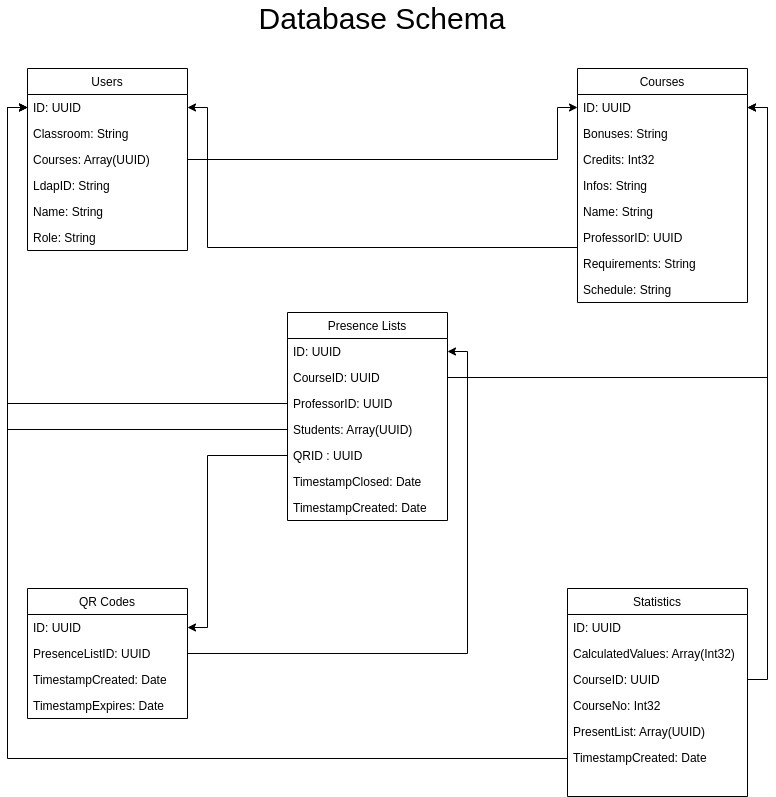

The diagram above was exported from draw.io. Its source (the exported page's mxGraphModel, read from the mxfile embedded in the PNG):
<mxGraphModel dx="1350" dy="744" grid="1" gridSize="10" guides="1" tooltips="1" connect="1" arrows="1" fold="1" page="1" pageScale="1" pageWidth="827" pageHeight="1169" math="0" shadow="0">
  <root>
    <mxCell id="WIyWlLk6GJQsqaUBKTNV-0" />
    <mxCell id="WIyWlLk6GJQsqaUBKTNV-1" parent="WIyWlLk6GJQsqaUBKTNV-0" />
    <mxCell id="zkfFHV4jXpPFQw0GAbJ--0" value="Users" style="swimlane;fontStyle=0;align=center;verticalAlign=top;childLayout=stackLayout;horizontal=1;startSize=26;horizontalStack=0;resizeParent=1;resizeLast=0;collapsible=1;marginBottom=0;rounded=0;shadow=0;strokeWidth=1;" parent="WIyWlLk6GJQsqaUBKTNV-1" vertex="1">
      <mxGeometry x="30" y="90" width="160" height="182" as="geometry">
        <mxRectangle x="230" y="140" width="160" height="26" as="alternateBounds" />
      </mxGeometry>
    </mxCell>
    <mxCell id="zkfFHV4jXpPFQw0GAbJ--1" value="ID: UUID" style="text;align=left;verticalAlign=top;spacingLeft=4;spacingRight=4;overflow=hidden;rotatable=0;points=[[0,0.5],[1,0.5]];portConstraint=eastwest;" parent="zkfFHV4jXpPFQw0GAbJ--0" vertex="1">
      <mxGeometry y="26" width="160" height="26" as="geometry" />
    </mxCell>
    <mxCell id="zkfFHV4jXpPFQw0GAbJ--2" value="Classroom: String" style="text;align=left;verticalAlign=top;spacingLeft=4;spacingRight=4;overflow=hidden;rotatable=0;points=[[0,0.5],[1,0.5]];portConstraint=eastwest;rounded=0;shadow=0;html=0;" parent="zkfFHV4jXpPFQw0GAbJ--0" vertex="1">
      <mxGeometry y="52" width="160" height="26" as="geometry" />
    </mxCell>
    <mxCell id="zkfFHV4jXpPFQw0GAbJ--3" value="Courses: Array(UUID)" style="text;align=left;verticalAlign=top;spacingLeft=4;spacingRight=4;overflow=hidden;rotatable=0;points=[[0,0.5],[1,0.5]];portConstraint=eastwest;rounded=0;shadow=0;html=0;" parent="zkfFHV4jXpPFQw0GAbJ--0" vertex="1">
      <mxGeometry y="78" width="160" height="26" as="geometry" />
    </mxCell>
    <mxCell id="zkfFHV4jXpPFQw0GAbJ--5" value="LdapID: String" style="text;align=left;verticalAlign=top;spacingLeft=4;spacingRight=4;overflow=hidden;rotatable=0;points=[[0,0.5],[1,0.5]];portConstraint=eastwest;" parent="zkfFHV4jXpPFQw0GAbJ--0" vertex="1">
      <mxGeometry y="104" width="160" height="26" as="geometry" />
    </mxCell>
    <mxCell id="4aojGBsJJ-nbhIv72kHn-0" value="Name: String" style="text;align=left;verticalAlign=top;spacingLeft=4;spacingRight=4;overflow=hidden;rotatable=0;points=[[0,0.5],[1,0.5]];portConstraint=eastwest;" parent="zkfFHV4jXpPFQw0GAbJ--0" vertex="1">
      <mxGeometry y="130" width="160" height="26" as="geometry" />
    </mxCell>
    <mxCell id="4aojGBsJJ-nbhIv72kHn-1" value="Role: String" style="text;align=left;verticalAlign=top;spacingLeft=4;spacingRight=4;overflow=hidden;rotatable=0;points=[[0,0.5],[1,0.5]];portConstraint=eastwest;" parent="zkfFHV4jXpPFQw0GAbJ--0" vertex="1">
      <mxGeometry y="156" width="160" height="26" as="geometry" />
    </mxCell>
    <mxCell id="zkfFHV4jXpPFQw0GAbJ--6" value="Presence Lists" style="swimlane;fontStyle=0;align=center;verticalAlign=top;childLayout=stackLayout;horizontal=1;startSize=26;horizontalStack=0;resizeParent=1;resizeLast=0;collapsible=1;marginBottom=0;rounded=0;shadow=0;strokeWidth=1;" parent="WIyWlLk6GJQsqaUBKTNV-1" vertex="1">
      <mxGeometry x="290" y="334" width="160" height="208" as="geometry">
        <mxRectangle x="130" y="380" width="160" height="26" as="alternateBounds" />
      </mxGeometry>
    </mxCell>
    <mxCell id="zkfFHV4jXpPFQw0GAbJ--7" value="ID: UUID" style="text;align=left;verticalAlign=top;spacingLeft=4;spacingRight=4;overflow=hidden;rotatable=0;points=[[0,0.5],[1,0.5]];portConstraint=eastwest;" parent="zkfFHV4jXpPFQw0GAbJ--6" vertex="1">
      <mxGeometry y="26" width="160" height="26" as="geometry" />
    </mxCell>
    <mxCell id="zkfFHV4jXpPFQw0GAbJ--8" value="CourseID: UUID" style="text;align=left;verticalAlign=top;spacingLeft=4;spacingRight=4;overflow=hidden;rotatable=0;points=[[0,0.5],[1,0.5]];portConstraint=eastwest;rounded=0;shadow=0;html=0;" parent="zkfFHV4jXpPFQw0GAbJ--6" vertex="1">
      <mxGeometry y="52" width="160" height="26" as="geometry" />
    </mxCell>
    <mxCell id="zkfFHV4jXpPFQw0GAbJ--10" value="ProfessorID: UUID" style="text;align=left;verticalAlign=top;spacingLeft=4;spacingRight=4;overflow=hidden;rotatable=0;points=[[0,0.5],[1,0.5]];portConstraint=eastwest;fontStyle=0" parent="zkfFHV4jXpPFQw0GAbJ--6" vertex="1">
      <mxGeometry y="78" width="160" height="26" as="geometry" />
    </mxCell>
    <mxCell id="4aojGBsJJ-nbhIv72kHn-9" value="Students: Array(UUID)" style="text;align=left;verticalAlign=top;spacingLeft=4;spacingRight=4;overflow=hidden;rotatable=0;points=[[0,0.5],[1,0.5]];portConstraint=eastwest;" parent="zkfFHV4jXpPFQw0GAbJ--6" vertex="1">
      <mxGeometry y="104" width="160" height="26" as="geometry" />
    </mxCell>
    <mxCell id="zkfFHV4jXpPFQw0GAbJ--11" value="QRID : UUID&#10;" style="text;align=left;verticalAlign=top;spacingLeft=4;spacingRight=4;overflow=hidden;rotatable=0;points=[[0,0.5],[1,0.5]];portConstraint=eastwest;" parent="zkfFHV4jXpPFQw0GAbJ--6" vertex="1">
      <mxGeometry y="130" width="160" height="26" as="geometry" />
    </mxCell>
    <mxCell id="4aojGBsJJ-nbhIv72kHn-7" value="TimestampClosed: Date&#10;" style="text;align=left;verticalAlign=top;spacingLeft=4;spacingRight=4;overflow=hidden;rotatable=0;points=[[0,0.5],[1,0.5]];portConstraint=eastwest;" parent="zkfFHV4jXpPFQw0GAbJ--6" vertex="1">
      <mxGeometry y="156" width="160" height="26" as="geometry" />
    </mxCell>
    <mxCell id="4aojGBsJJ-nbhIv72kHn-8" value="TimestampCreated: Date" style="text;align=left;verticalAlign=top;spacingLeft=4;spacingRight=4;overflow=hidden;rotatable=0;points=[[0,0.5],[1,0.5]];portConstraint=eastwest;" parent="zkfFHV4jXpPFQw0GAbJ--6" vertex="1">
      <mxGeometry y="182" width="160" height="26" as="geometry" />
    </mxCell>
    <mxCell id="zkfFHV4jXpPFQw0GAbJ--17" value="Courses" style="swimlane;fontStyle=0;align=center;verticalAlign=top;childLayout=stackLayout;horizontal=1;startSize=26;horizontalStack=0;resizeParent=1;resizeLast=0;collapsible=1;marginBottom=0;rounded=0;shadow=0;strokeWidth=1;" parent="WIyWlLk6GJQsqaUBKTNV-1" vertex="1">
      <mxGeometry x="580" y="90" width="170" height="234" as="geometry">
        <mxRectangle x="550" y="140" width="160" height="26" as="alternateBounds" />
      </mxGeometry>
    </mxCell>
    <mxCell id="zkfFHV4jXpPFQw0GAbJ--18" value="ID: UUID" style="text;align=left;verticalAlign=top;spacingLeft=4;spacingRight=4;overflow=hidden;rotatable=0;points=[[0,0.5],[1,0.5]];portConstraint=eastwest;" parent="zkfFHV4jXpPFQw0GAbJ--17" vertex="1">
      <mxGeometry y="26" width="170" height="26" as="geometry" />
    </mxCell>
    <mxCell id="zkfFHV4jXpPFQw0GAbJ--19" value="Bonuses: String" style="text;align=left;verticalAlign=top;spacingLeft=4;spacingRight=4;overflow=hidden;rotatable=0;points=[[0,0.5],[1,0.5]];portConstraint=eastwest;rounded=0;shadow=0;html=0;" parent="zkfFHV4jXpPFQw0GAbJ--17" vertex="1">
      <mxGeometry y="52" width="170" height="26" as="geometry" />
    </mxCell>
    <mxCell id="zkfFHV4jXpPFQw0GAbJ--20" value="Credits: Int32" style="text;align=left;verticalAlign=top;spacingLeft=4;spacingRight=4;overflow=hidden;rotatable=0;points=[[0,0.5],[1,0.5]];portConstraint=eastwest;rounded=0;shadow=0;html=0;" parent="zkfFHV4jXpPFQw0GAbJ--17" vertex="1">
      <mxGeometry y="78" width="170" height="26" as="geometry" />
    </mxCell>
    <mxCell id="zkfFHV4jXpPFQw0GAbJ--21" value="Infos: String" style="text;align=left;verticalAlign=top;spacingLeft=4;spacingRight=4;overflow=hidden;rotatable=0;points=[[0,0.5],[1,0.5]];portConstraint=eastwest;rounded=0;shadow=0;html=0;" parent="zkfFHV4jXpPFQw0GAbJ--17" vertex="1">
      <mxGeometry y="104" width="170" height="26" as="geometry" />
    </mxCell>
    <mxCell id="zkfFHV4jXpPFQw0GAbJ--22" value="Name: String" style="text;align=left;verticalAlign=top;spacingLeft=4;spacingRight=4;overflow=hidden;rotatable=0;points=[[0,0.5],[1,0.5]];portConstraint=eastwest;rounded=0;shadow=0;html=0;" parent="zkfFHV4jXpPFQw0GAbJ--17" vertex="1">
      <mxGeometry y="130" width="170" height="26" as="geometry" />
    </mxCell>
    <mxCell id="zkfFHV4jXpPFQw0GAbJ--24" value="ProfessorID: UUID" style="text;align=left;verticalAlign=top;spacingLeft=4;spacingRight=4;overflow=hidden;rotatable=0;points=[[0,0.5],[1,0.5]];portConstraint=eastwest;" parent="zkfFHV4jXpPFQw0GAbJ--17" vertex="1">
      <mxGeometry y="156" width="170" height="26" as="geometry" />
    </mxCell>
    <mxCell id="zkfFHV4jXpPFQw0GAbJ--25" value="Requirements: String" style="text;align=left;verticalAlign=top;spacingLeft=4;spacingRight=4;overflow=hidden;rotatable=0;points=[[0,0.5],[1,0.5]];portConstraint=eastwest;" parent="zkfFHV4jXpPFQw0GAbJ--17" vertex="1">
      <mxGeometry y="182" width="170" height="26" as="geometry" />
    </mxCell>
    <mxCell id="4aojGBsJJ-nbhIv72kHn-2" value="Schedule: String" style="text;align=left;verticalAlign=top;spacingLeft=4;spacingRight=4;overflow=hidden;rotatable=0;points=[[0,0.5],[1,0.5]];portConstraint=eastwest;" parent="zkfFHV4jXpPFQw0GAbJ--17" vertex="1">
      <mxGeometry y="208" width="170" height="26" as="geometry" />
    </mxCell>
    <mxCell id="4aojGBsJJ-nbhIv72kHn-4" style="edgeStyle=orthogonalEdgeStyle;rounded=0;orthogonalLoop=1;jettySize=auto;html=1;exitX=1;exitY=0.5;exitDx=0;exitDy=0;entryX=0;entryY=0.5;entryDx=0;entryDy=0;" parent="WIyWlLk6GJQsqaUBKTNV-1" source="zkfFHV4jXpPFQw0GAbJ--3" target="zkfFHV4jXpPFQw0GAbJ--18" edge="1">
      <mxGeometry relative="1" as="geometry">
        <Array as="points">
          <mxPoint x="560" y="181" />
          <mxPoint x="560" y="129" />
        </Array>
      </mxGeometry>
    </mxCell>
    <mxCell id="4aojGBsJJ-nbhIv72kHn-14" style="edgeStyle=orthogonalEdgeStyle;rounded=0;orthogonalLoop=1;jettySize=auto;html=1;exitX=0;exitY=0.5;exitDx=0;exitDy=0;entryX=0;entryY=0.5;entryDx=0;entryDy=0;" parent="WIyWlLk6GJQsqaUBKTNV-1" source="zkfFHV4jXpPFQw0GAbJ--10" target="zkfFHV4jXpPFQw0GAbJ--1" edge="1">
      <mxGeometry relative="1" as="geometry" />
    </mxCell>
    <mxCell id="4aojGBsJJ-nbhIv72kHn-17" style="edgeStyle=orthogonalEdgeStyle;rounded=0;orthogonalLoop=1;jettySize=auto;html=1;exitX=1;exitY=0.5;exitDx=0;exitDy=0;entryX=1;entryY=0.5;entryDx=0;entryDy=0;" parent="WIyWlLk6GJQsqaUBKTNV-1" source="zkfFHV4jXpPFQw0GAbJ--8" target="zkfFHV4jXpPFQw0GAbJ--18" edge="1">
      <mxGeometry relative="1" as="geometry">
        <Array as="points">
          <mxPoint x="770" y="399" />
          <mxPoint x="770" y="129" />
        </Array>
      </mxGeometry>
    </mxCell>
    <mxCell id="4aojGBsJJ-nbhIv72kHn-29" style="edgeStyle=orthogonalEdgeStyle;rounded=0;orthogonalLoop=1;jettySize=auto;html=1;exitX=0;exitY=0.5;exitDx=0;exitDy=0;entryX=1;entryY=0.5;entryDx=0;entryDy=0;" parent="WIyWlLk6GJQsqaUBKTNV-1" source="zkfFHV4jXpPFQw0GAbJ--11" target="4aojGBsJJ-nbhIv72kHn-19" edge="1">
      <mxGeometry relative="1" as="geometry">
        <Array as="points">
          <mxPoint x="210" y="477" />
          <mxPoint x="210" y="649" />
        </Array>
      </mxGeometry>
    </mxCell>
    <mxCell id="4aojGBsJJ-nbhIv72kHn-30" style="edgeStyle=orthogonalEdgeStyle;rounded=0;orthogonalLoop=1;jettySize=auto;html=1;exitX=1;exitY=0.5;exitDx=0;exitDy=0;entryX=1;entryY=0.5;entryDx=0;entryDy=0;" parent="WIyWlLk6GJQsqaUBKTNV-1" source="4aojGBsJJ-nbhIv72kHn-20" target="zkfFHV4jXpPFQw0GAbJ--7" edge="1">
      <mxGeometry relative="1" as="geometry" />
    </mxCell>
    <mxCell id="4aojGBsJJ-nbhIv72kHn-18" value="QR Codes" style="swimlane;fontStyle=0;align=center;verticalAlign=top;childLayout=stackLayout;horizontal=1;startSize=26;horizontalStack=0;resizeParent=1;resizeLast=0;collapsible=1;marginBottom=0;rounded=0;shadow=0;strokeWidth=1;" parent="WIyWlLk6GJQsqaUBKTNV-1" vertex="1">
      <mxGeometry x="30" y="610" width="160" height="130" as="geometry">
        <mxRectangle x="130" y="380" width="160" height="26" as="alternateBounds" />
      </mxGeometry>
    </mxCell>
    <mxCell id="4aojGBsJJ-nbhIv72kHn-19" value="ID: UUID" style="text;align=left;verticalAlign=top;spacingLeft=4;spacingRight=4;overflow=hidden;rotatable=0;points=[[0,0.5],[1,0.5]];portConstraint=eastwest;" parent="4aojGBsJJ-nbhIv72kHn-18" vertex="1">
      <mxGeometry y="26" width="160" height="26" as="geometry" />
    </mxCell>
    <mxCell id="4aojGBsJJ-nbhIv72kHn-20" value="PresenceListID: UUID" style="text;align=left;verticalAlign=top;spacingLeft=4;spacingRight=4;overflow=hidden;rotatable=0;points=[[0,0.5],[1,0.5]];portConstraint=eastwest;rounded=0;shadow=0;html=0;" parent="4aojGBsJJ-nbhIv72kHn-18" vertex="1">
      <mxGeometry y="52" width="160" height="26" as="geometry" />
    </mxCell>
    <mxCell id="4aojGBsJJ-nbhIv72kHn-25" value="TimestampCreated: Date" style="text;align=left;verticalAlign=top;spacingLeft=4;spacingRight=4;overflow=hidden;rotatable=0;points=[[0,0.5],[1,0.5]];portConstraint=eastwest;" parent="4aojGBsJJ-nbhIv72kHn-18" vertex="1">
      <mxGeometry y="78" width="160" height="26" as="geometry" />
    </mxCell>
    <mxCell id="4aojGBsJJ-nbhIv72kHn-24" value="TimestampExpires: Date&#10;" style="text;align=left;verticalAlign=top;spacingLeft=4;spacingRight=4;overflow=hidden;rotatable=0;points=[[0,0.5],[1,0.5]];portConstraint=eastwest;" parent="4aojGBsJJ-nbhIv72kHn-18" vertex="1">
      <mxGeometry y="104" width="160" height="26" as="geometry" />
    </mxCell>
    <mxCell id="4aojGBsJJ-nbhIv72kHn-32" style="edgeStyle=orthogonalEdgeStyle;rounded=0;orthogonalLoop=1;jettySize=auto;html=1;exitX=0;exitY=0.5;exitDx=0;exitDy=0;entryX=0;entryY=0.5;entryDx=0;entryDy=0;" parent="WIyWlLk6GJQsqaUBKTNV-1" source="4aojGBsJJ-nbhIv72kHn-9" target="zkfFHV4jXpPFQw0GAbJ--1" edge="1">
      <mxGeometry relative="1" as="geometry" />
    </mxCell>
    <mxCell id="4aojGBsJJ-nbhIv72kHn-33" value="Statistics" style="swimlane;fontStyle=0;align=center;verticalAlign=top;childLayout=stackLayout;horizontal=1;startSize=26;horizontalStack=0;resizeParent=1;resizeLast=0;collapsible=1;marginBottom=0;rounded=0;shadow=0;strokeWidth=1;" parent="WIyWlLk6GJQsqaUBKTNV-1" vertex="1">
      <mxGeometry x="570" y="610" width="180" height="208" as="geometry">
        <mxRectangle x="130" y="380" width="160" height="26" as="alternateBounds" />
      </mxGeometry>
    </mxCell>
    <mxCell id="4aojGBsJJ-nbhIv72kHn-34" value="ID: UUID" style="text;align=left;verticalAlign=top;spacingLeft=4;spacingRight=4;overflow=hidden;rotatable=0;points=[[0,0.5],[1,0.5]];portConstraint=eastwest;" parent="4aojGBsJJ-nbhIv72kHn-33" vertex="1">
      <mxGeometry y="26" width="180" height="26" as="geometry" />
    </mxCell>
    <mxCell id="4aojGBsJJ-nbhIv72kHn-35" value="CalculatedValues: Array(Int32)" style="text;align=left;verticalAlign=top;spacingLeft=4;spacingRight=4;overflow=hidden;rotatable=0;points=[[0,0.5],[1,0.5]];portConstraint=eastwest;rounded=0;shadow=0;html=0;" parent="4aojGBsJJ-nbhIv72kHn-33" vertex="1">
      <mxGeometry y="52" width="180" height="26" as="geometry" />
    </mxCell>
    <mxCell id="4aojGBsJJ-nbhIv72kHn-37" value="CourseID: UUID" style="text;align=left;verticalAlign=top;spacingLeft=4;spacingRight=4;overflow=hidden;rotatable=0;points=[[0,0.5],[1,0.5]];portConstraint=eastwest;" parent="4aojGBsJJ-nbhIv72kHn-33" vertex="1">
      <mxGeometry y="78" width="180" height="26" as="geometry" />
    </mxCell>
    <mxCell id="4aojGBsJJ-nbhIv72kHn-38" value="CourseNo: Int32" style="text;align=left;verticalAlign=top;spacingLeft=4;spacingRight=4;overflow=hidden;rotatable=0;points=[[0,0.5],[1,0.5]];portConstraint=eastwest;" parent="4aojGBsJJ-nbhIv72kHn-33" vertex="1">
      <mxGeometry y="104" width="180" height="26" as="geometry" />
    </mxCell>
    <mxCell id="4aojGBsJJ-nbhIv72kHn-39" value="PresentList: Array(UUID)" style="text;align=left;verticalAlign=top;spacingLeft=4;spacingRight=4;overflow=hidden;rotatable=0;points=[[0,0.5],[1,0.5]];portConstraint=eastwest;" parent="4aojGBsJJ-nbhIv72kHn-33" vertex="1">
      <mxGeometry y="130" width="180" height="26" as="geometry" />
    </mxCell>
    <mxCell id="4aojGBsJJ-nbhIv72kHn-40" value="TimestampCreated: Date" style="text;align=left;verticalAlign=top;spacingLeft=4;spacingRight=4;overflow=hidden;rotatable=0;points=[[0,0.5],[1,0.5]];portConstraint=eastwest;" parent="4aojGBsJJ-nbhIv72kHn-33" vertex="1">
      <mxGeometry y="156" width="180" height="26" as="geometry" />
    </mxCell>
    <mxCell id="4aojGBsJJ-nbhIv72kHn-45" style="edgeStyle=orthogonalEdgeStyle;rounded=0;orthogonalLoop=1;jettySize=auto;html=1;exitX=0;exitY=0.5;exitDx=0;exitDy=0;entryX=0;entryY=0.5;entryDx=0;entryDy=0;" parent="WIyWlLk6GJQsqaUBKTNV-1" source="4aojGBsJJ-nbhIv72kHn-39" target="zkfFHV4jXpPFQw0GAbJ--1" edge="1">
      <mxGeometry relative="1" as="geometry">
        <Array as="points">
          <mxPoint x="570" y="780" />
          <mxPoint x="10" y="780" />
          <mxPoint x="10" y="129" />
        </Array>
      </mxGeometry>
    </mxCell>
    <mxCell id="4aojGBsJJ-nbhIv72kHn-46" style="edgeStyle=orthogonalEdgeStyle;rounded=0;orthogonalLoop=1;jettySize=auto;html=1;exitX=0;exitY=0.5;exitDx=0;exitDy=0;entryX=1;entryY=0.5;entryDx=0;entryDy=0;" parent="WIyWlLk6GJQsqaUBKTNV-1" source="zkfFHV4jXpPFQw0GAbJ--24" target="zkfFHV4jXpPFQw0GAbJ--1" edge="1">
      <mxGeometry relative="1" as="geometry">
        <Array as="points">
          <mxPoint x="210" y="269" />
          <mxPoint x="210" y="129" />
        </Array>
      </mxGeometry>
    </mxCell>
    <mxCell id="4aojGBsJJ-nbhIv72kHn-47" style="edgeStyle=orthogonalEdgeStyle;rounded=0;orthogonalLoop=1;jettySize=auto;html=1;exitX=1;exitY=0.5;exitDx=0;exitDy=0;entryX=1;entryY=0.5;entryDx=0;entryDy=0;" parent="WIyWlLk6GJQsqaUBKTNV-1" source="4aojGBsJJ-nbhIv72kHn-37" target="zkfFHV4jXpPFQw0GAbJ--18" edge="1">
      <mxGeometry relative="1" as="geometry" />
    </mxCell>
    <mxCell id="4aojGBsJJ-nbhIv72kHn-48" value="&lt;font style=&quot;font-size: 30px&quot;&gt;Database Schema&lt;/font&gt;" style="text;html=1;strokeColor=none;fillColor=none;align=center;verticalAlign=middle;whiteSpace=wrap;rounded=0;" parent="WIyWlLk6GJQsqaUBKTNV-1" vertex="1">
      <mxGeometry x="240" y="30" width="290" height="20" as="geometry" />
    </mxCell>
  </root>
</mxGraphModel>